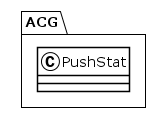

The diagram above was rendered by PlantUML. Its source (embedded in the PNG):
@startuml
!theme plain
package ACG {
class PushStat {
}
}
@enduml